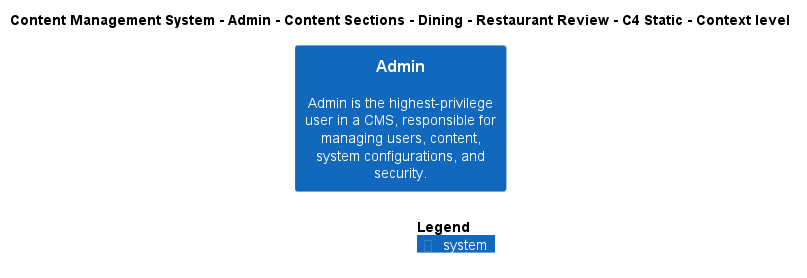

The diagram above was rendered by PlantUML. Its source (embedded in the PNG):
@startuml
!include ..\..\..\..\..\..\..\..\..\.c4s\C4_Context.puml

AddElementTag("c4interflow:lifecycle:new", $bgColor=green, $fontColor=#ffffff, $borderColor=green, $shadowing="False")
AddElementTag("c4interflow:lifecycle:changed", $bgColor=orange, $fontColor=#ffffff, $borderColor=orange, $shadowing="False")
AddElementTag("c4interflow:lifecycle:removed", $bgColor=red, $fontColor=#ffffff, $borderColor=red, $shadowing="False")

AddRelTag("c4interflow:lifecycle:new", $textColor=green, $lineColor=green)
AddRelTag("c4interflow:lifecycle:changed", $textColor=orange, $lineColor=orange)
AddRelTag("c4interflow:lifecycle:removed", $textColor=red, $lineColor=red)

SHOW_PERSON_PORTRAIT()
LAYOUT_TOP_DOWN()

skinparam linetype polyline

title Content Management System - Admin - Content Sections - Dining - Restaurant Review - C4 Static - Context level

System(ContentManagementSystem.SoftwareSystems.Admin, "Admin", "Admin is the highest-privilege user in a CMS, responsible for managing users, content, system configurations, and security.")



SHOW_LEGEND()
@enduml